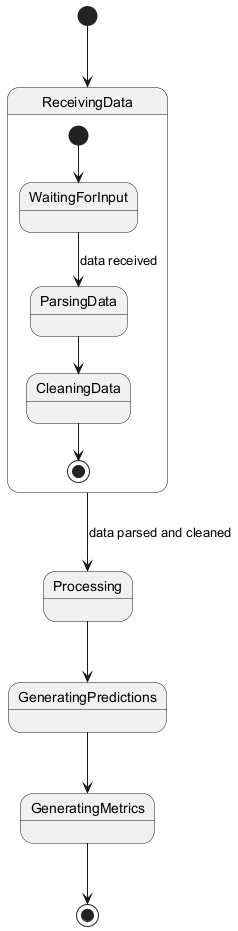

The diagram above was rendered by PlantUML. Its source (embedded in the PNG):
@startuml
[*] --> ReceivingData

state ReceivingData {
  [*] --> WaitingForInput
  WaitingForInput --> ParsingData : data received
  ParsingData --> CleaningData
  CleaningData --> [*]
}

ReceivingData --> Processing : data parsed and cleaned
Processing --> GeneratingPredictions
GeneratingPredictions --> GeneratingMetrics
GeneratingMetrics --> [*]
@enduml